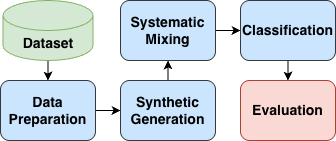

The diagram above was exported from draw.io. Its source (the exported page's mxGraphModel, read from the mxfile embedded in the PNG):
<mxGraphModel dx="1426" dy="711" grid="1" gridSize="10" guides="1" tooltips="1" connect="1" arrows="1" fold="1" page="1" pageScale="1" pageWidth="850" pageHeight="1100" math="0" shadow="0">
  <root>
    <mxCell id="0" />
    <mxCell id="1" parent="0" />
    <mxCell id="u1hG5fsDoRo7v5RfeUeS-8" value="" style="edgeStyle=orthogonalEdgeStyle;rounded=0;orthogonalLoop=1;jettySize=auto;html=1;fontSize=14;" parent="1" source="u1hG5fsDoRo7v5RfeUeS-1" target="u1hG5fsDoRo7v5RfeUeS-2" edge="1">
      <mxGeometry relative="1" as="geometry" />
    </mxCell>
    <mxCell id="u1hG5fsDoRo7v5RfeUeS-1" value="Dataset" style="shape=cylinder3;whiteSpace=wrap;html=1;boundedLbl=1;backgroundOutline=1;size=15;fontStyle=1;fillColor=#d5e8d4;strokeColor=#82b366;fontSize=14;" parent="1" vertex="1">
      <mxGeometry x="182.5" y="140" width="90" height="60" as="geometry" />
    </mxCell>
    <mxCell id="u1hG5fsDoRo7v5RfeUeS-6" value="" style="edgeStyle=orthogonalEdgeStyle;rounded=0;orthogonalLoop=1;jettySize=auto;html=1;fontSize=14;" parent="1" source="u1hG5fsDoRo7v5RfeUeS-2" target="u1hG5fsDoRo7v5RfeUeS-5" edge="1">
      <mxGeometry relative="1" as="geometry" />
    </mxCell>
    <mxCell id="u1hG5fsDoRo7v5RfeUeS-2" value="Data Preparation" style="rounded=1;whiteSpace=wrap;html=1;fontStyle=1;fillColor=#cce5ff;strokeColor=#36393d;fontSize=14;" parent="1" vertex="1">
      <mxGeometry x="180" y="220" width="95" height="60" as="geometry" />
    </mxCell>
    <mxCell id="u1hG5fsDoRo7v5RfeUeS-11" value="" style="edgeStyle=orthogonalEdgeStyle;rounded=0;orthogonalLoop=1;jettySize=auto;html=1;fontSize=14;" parent="1" source="u1hG5fsDoRo7v5RfeUeS-5" target="u1hG5fsDoRo7v5RfeUeS-7" edge="1">
      <mxGeometry relative="1" as="geometry" />
    </mxCell>
    <mxCell id="u1hG5fsDoRo7v5RfeUeS-5" value="Synthetic&lt;div&gt;Generation&lt;/div&gt;" style="rounded=1;whiteSpace=wrap;html=1;fontStyle=1;fillColor=#cce5ff;strokeColor=#36393d;fontSize=14;" parent="1" vertex="1">
      <mxGeometry x="300" y="220" width="95" height="60" as="geometry" />
    </mxCell>
    <mxCell id="u1hG5fsDoRo7v5RfeUeS-12" value="" style="edgeStyle=orthogonalEdgeStyle;rounded=0;orthogonalLoop=1;jettySize=auto;html=1;fontSize=14;" parent="1" source="u1hG5fsDoRo7v5RfeUeS-7" target="u1hG5fsDoRo7v5RfeUeS-9" edge="1">
      <mxGeometry relative="1" as="geometry" />
    </mxCell>
    <mxCell id="u1hG5fsDoRo7v5RfeUeS-7" value="Systematic Mixing" style="rounded=1;whiteSpace=wrap;html=1;fontStyle=1;fillColor=#cce5ff;strokeColor=#36393d;fontSize=14;" parent="1" vertex="1">
      <mxGeometry x="300" y="140" width="95" height="60" as="geometry" />
    </mxCell>
    <mxCell id="u1hG5fsDoRo7v5RfeUeS-13" value="" style="edgeStyle=orthogonalEdgeStyle;rounded=0;orthogonalLoop=1;jettySize=auto;html=1;fontSize=14;" parent="1" source="u1hG5fsDoRo7v5RfeUeS-9" target="u1hG5fsDoRo7v5RfeUeS-10" edge="1">
      <mxGeometry relative="1" as="geometry" />
    </mxCell>
    <mxCell id="u1hG5fsDoRo7v5RfeUeS-9" value="Classification" style="rounded=1;whiteSpace=wrap;html=1;fontStyle=1;fillColor=#cce5ff;strokeColor=#36393d;fontSize=14;" parent="1" vertex="1">
      <mxGeometry x="420" y="140" width="95" height="60" as="geometry" />
    </mxCell>
    <mxCell id="u1hG5fsDoRo7v5RfeUeS-10" value="Evaluation" style="rounded=1;whiteSpace=wrap;html=1;fontStyle=1;fillColor=#fad9d5;strokeColor=#ae4132;fontSize=14;" parent="1" vertex="1">
      <mxGeometry x="420" y="220" width="95" height="60" as="geometry" />
    </mxCell>
  </root>
</mxGraphModel>